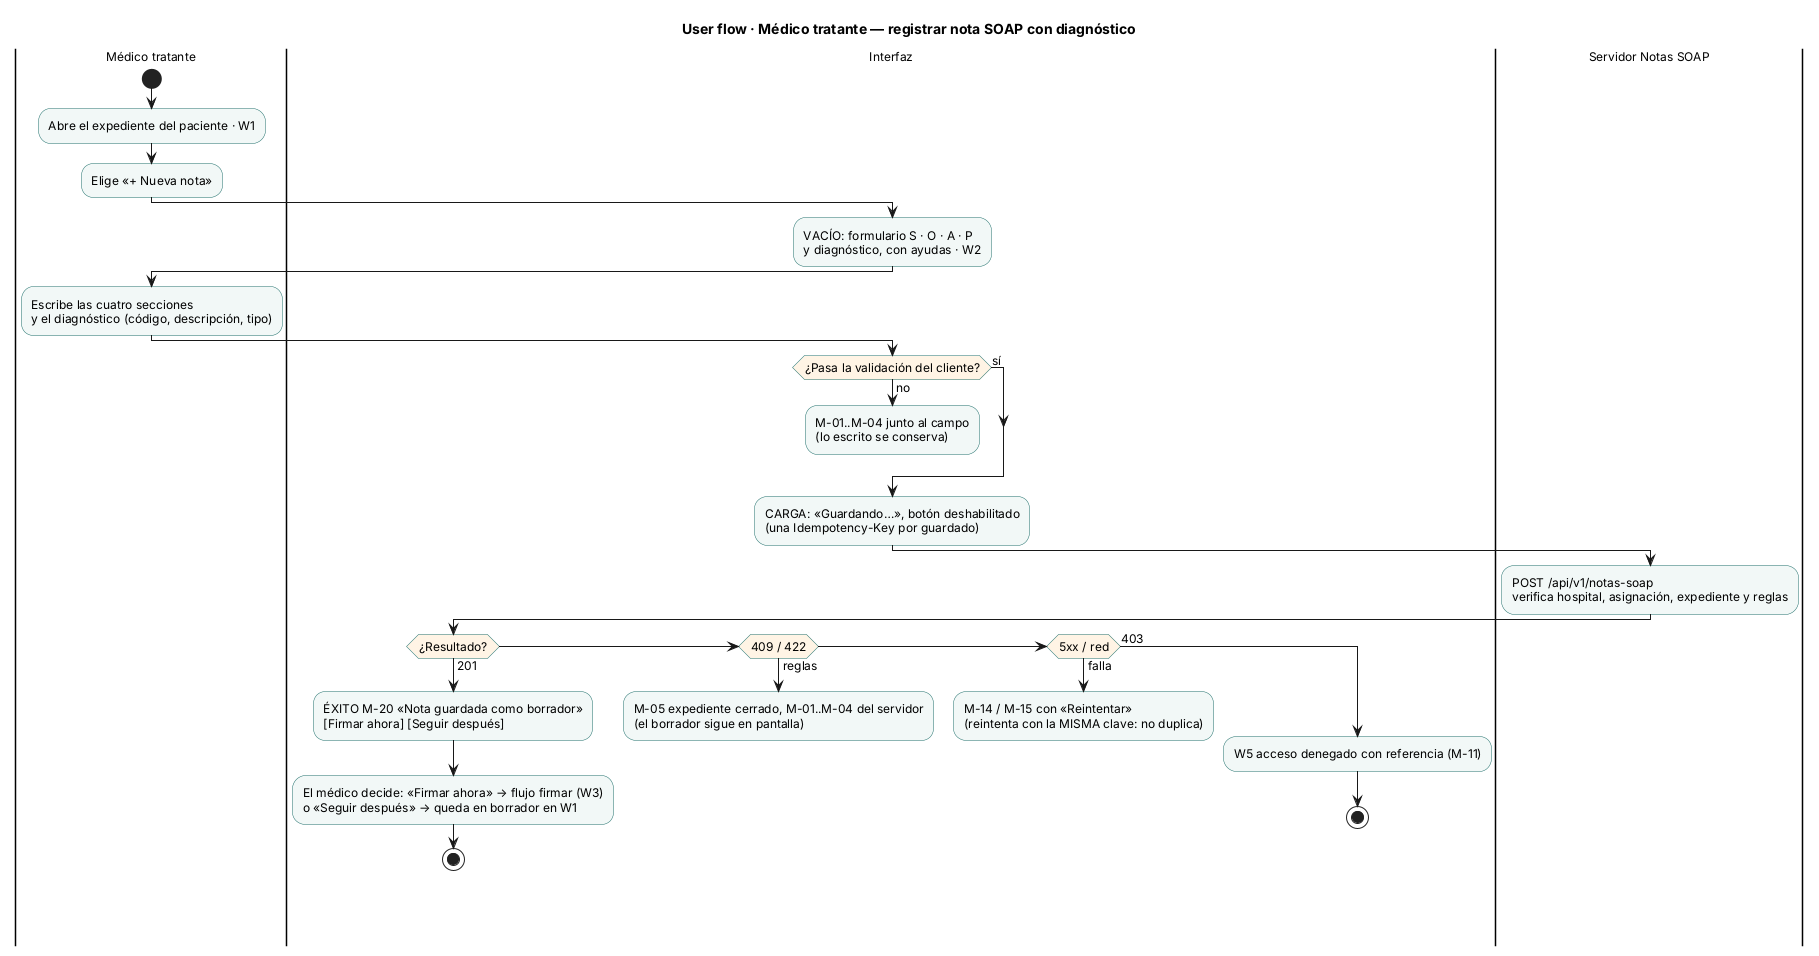

The diagram above was rendered by PlantUML. Its source (embedded in the PNG):
@startuml semana-08-flujo-medico-registrar
!pragma layout smetana
title User flow · Médico tratante — registrar nota SOAP con diagnóstico
skinparam ActivityBackgroundColor #F2F8F7
skinparam ActivityBorderColor #1F6F6B
skinparam ActivityDiamondBackgroundColor #FFF4E5
skinparam defaultFontSize 12

|Médico tratante|
start
:Abre el expediente del paciente · W1;
:Elige «+ Nueva nota»;
|Interfaz|
:VACÍO: formulario S · O · A · P
y diagnóstico, con ayudas · W2;
|Médico tratante|
:Escribe las cuatro secciones
y el diagnóstico (código, descripción, tipo);
|Interfaz|
if (¿Pasa la validación del cliente?) then (no)
  :M-01..M-04 junto al campo
  (lo escrito se conserva);
  detach
else (sí)
endif
:CARGA: «Guardando…», botón deshabilitado
(una Idempotency-Key por guardado);
|Servidor Notas SOAP|
:POST /api/v1/notas-soap
verifica hospital, asignación, expediente y reglas;
|Interfaz|
if (¿Resultado?) then (201)
  :ÉXITO M-20 «Nota guardada como borrador»
  [Firmar ahora] [Seguir después];
  :El médico decide: «Firmar ahora» → flujo firmar (W3)
  o «Seguir después» → queda en borrador en W1;
  stop
elseif (409 / 422) then (reglas)
  :M-05 expediente cerrado, M-01..M-04 del servidor
  (el borrador sigue en pantalla);
  detach
elseif (5xx / red) then (falla)
  :M-14 / M-15 con «Reintentar»
  (reintenta con la MISMA clave: no duplica);
  detach
else (403)
  :W5 acceso denegado con referencia (M-11);
  stop
endif
@enduml